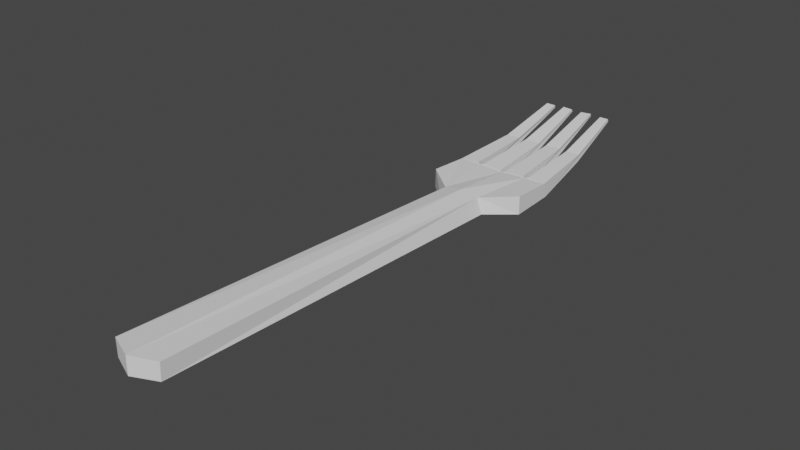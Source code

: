 # Source: LudumDareFork.blend  (saved by Blender 3.4.6; exported with 4.5.12 LTS)
import bpy
from mathutils import Matrix  # noqa: F401  (used for matrix-valued properties, if any)

bpy.ops.wm.read_factory_settings(use_empty=True)
scene = bpy.context.scene
scene.name = 'Scene'

# ---- collections
col_collection = bpy.data.collections.new('Collection'); scene.collection.children.link(col_collection)

# ---- world
world_world = bpy.data.worlds.new('World'); scene.world = world_world
world_world.use_nodes = True; world_world.node_tree.nodes.clear()
_N = world_world.node_tree.nodes; _L = world_world.node_tree.links
n0 = _N.new('ShaderNodeOutputWorld'); n0.name = 'World Output'; n0.location = (300, 300)
n1 = _N.new('ShaderNodeBackground'); n1.name = 'Background'; n1.location = (10, 300)
n1.inputs[0].default_value = (0.05088, 0.05088, 0.05088, 1.0)
_L.new(n1.outputs[0], n0.inputs[0])
n0.is_active_output = True
world_world.color = (0.05088, 0.05088, 0.05088)
world_world.use_sun_shadow = False
world_world.sun_shadow_jitter_overblur = 0.0

# ---- meshes
me_cylinder_002 = bpy.data.meshes.new('Cylinder.002')
me_cylinder_002.from_pydata([(0.02606, -0.1499, 0.02633), (0.002319, -0.1506, 0.03118), (-0.02315, -0.1505, 0.02632), (0.03081, -0.6482, 0.04501), (0.0001679, -0.6631, 0.0472), (-0.03483, -0.6482, 0.04502), (0.03242, -0.1489, 0.004737), (0.002379, -0.1558, 0.002933), (-0.02952, -0.1496, 0.00134), (-0.03556, -0.055, 0.001534), (-0.0004437, -0.05371, 0.0006775), (0.03364, -0.05311, 0.00108), (-0.03478, -0.06029, 0.02365), (-0.0001412, -0.06002, 0.02218), (0.03452, -0.05841, 0.02324), (0.02986, -0.6485, 0.02248), (0.0001633, -0.6633, 0.02372), (-0.03391, -0.6486, 0.02251), (0.06594, -0.1156, 0.002691), (0.06262, -0.05117, 0.002183), (0.06591, -0.1158, 0.02769), (0.06314, -0.0568, 0.02264), (-0.06421, -0.1174, 0.02765), (-0.06469, -0.06041, 0.02344), (-0.06529, -0.05478, 0.003015), (-0.06496, -0.1172, 0.002636), (-0.0392, -0.05876, 0.02429), (-0.04182, -0.05268, 0.002787), (0.03755, -0.05034, 0.001927), (0.03815, -0.05671, 0.02381), (0.0306, -0.05663, 0.02367), (0.02966, -0.05066, 0.001813), (0.00347, -0.05098, 0.001619), (0.003468, -0.05809, 0.02291), (-0.03099, -0.05842, 0.02412), (-0.003828, -0.05828, 0.02291), (-0.004497, -0.0512, 0.001646), (-0.03157, -0.05232, 0.00227), (-0.03937, 0.1251, 0.05056), (-0.03978, 0.1267, 0.04657), (-0.05228, 0.1249, 0.0507), (-0.05287, 0.1265, 0.04667), (0.03399, 0.1258, 0.05074), (0.03325, 0.1273, 0.04675), (0.04616, 0.1277, 0.04666), (0.04628, 0.1261, 0.05069), (0.01909, 0.1257, 0.0519), (0.0186, 0.1272, 0.04794), (0.004104, 0.1246, 0.05109), (0.004077, 0.1272, 0.04757), (-0.02478, 0.1251, 0.05171), (-0.01097, 0.1245, 0.05129), (-0.02554, 0.1264, 0.04838), (-0.01112, 0.127, 0.04778), (-0.02759, 0.03679, 0.02986), (-0.03894, 0.03686, 0.02899), (-0.02809, 0.03896, 0.01828), (-0.05856, 0.03842, 0.01851), (-0.0071, 0.03737, 0.02903), (0.03585, 0.03995, 0.01752), (0.05498, 0.03823, 0.02877), (0.02519, 0.03782, 0.0294), (-0.05811, 0.0365, 0.02877), (0.004144, 0.03749, 0.02884), (0.03641, 0.03777, 0.02918), (0.05499, 0.03731, 0.01903), (0.004226, 0.03655, 0.01817), (0.02492, 0.03559, 0.01825), (-0.04043, 0.03764, 0.01869), (-0.007215, 0.03788, 0.01866)], [], [(1, 2, 5, 4), (0, 1, 4, 3), (7, 16, 17, 8), (6, 15, 16, 7), (2, 1, 13, 12), (6, 7, 10, 11), (0, 6, 18, 20), (1, 0, 14, 13), (7, 8, 9, 10), (30, 31, 67, 47, 46, 61), (3, 4, 16, 15), (4, 5, 17, 16), (5, 2, 8, 17), (0, 3, 15, 6), (20, 18, 19, 21), (6, 11, 19, 18), (23, 26, 55, 62), (14, 0, 20, 21), (25, 22, 23, 24), (2, 12, 23, 22), (8, 2, 22, 25), (9, 8, 25, 24), (28, 29, 64, 59), (26, 27, 68, 39, 38, 55), (12, 9, 27, 26), (9, 24, 27), (23, 12, 26), (11, 14, 29, 28), (14, 21, 29), (19, 11, 28), (14, 11, 31, 30), (11, 10, 32, 31), (10, 13, 33, 32), (13, 14, 30, 33), (12, 13, 35, 34), (13, 10, 36, 35), (10, 9, 37, 36), (9, 12, 34, 37), (38, 39, 41, 40), (43, 42, 45, 44), (46, 47, 49, 48), (50, 51, 53, 52), (19, 28, 59, 65), (34, 35, 58, 54), (27, 24, 57, 68), (33, 30, 61, 63), (29, 21, 60, 64), (37, 34, 54, 56), (24, 23, 62, 57), (31, 32, 66, 67), (21, 19, 65, 44, 45, 60), (35, 36, 69, 53, 51, 58), (32, 33, 63, 48, 49, 66), (36, 37, 56, 69), (57, 62, 40, 41), (63, 61, 46, 48), (59, 64, 42, 43), (64, 60, 45, 42), (54, 58, 51, 50), (62, 55, 38, 40), (56, 54, 50, 52), (65, 59, 43, 44), (68, 57, 41, 39), (67, 66, 49, 47), (69, 56, 52, 53)])
_uv = me_cylinder_002.uv_layers.new(name='UVMap')
_uv.uv.foreach_set('vector', [0.25, 0.01, 0.1582, 0.02827, 0.1582, 0.02827, 0.25, 0.01, 0.3418, 0.02827, 0.25, 0.01, 0.25, 0.01, 0.3418, 0.02827, 0.25, 0.01, 0.25, 0.01, 0.1582, 0.02827, 0.1582, 0.02827, 0.3418, 0.02827, 0.3418, 0.02827, 0.25, 0.01, 0.25, 0.01, 0.1582, 0.02827, 0.25, 0.01, 0.25, 0.01, 0.1582, 0.02827, 0.3418, 0.02827, 0.25, 0.01, 0.25, 0.01, 0.3418, 0.02827, 0.3418, 0.02827, 0.3418, 0.02827, 0.3418, 0.02827, 0.3418, 0.02827, 0.25, 0.01, 0.3418, 0.02827, 0.3418, 0.02827, 0.25, 0.01, 0.25, 0.01, 0.1582, 0.02827, 0.1582, 0.02827, 0.25, 0.01, 0.3247, 0.02485, 0.3245, 0.02481, 0.3245, 0.02481, 0.3245, 0.02481, 0.3247, 0.02485, 0.3247, 0.02485, 0.3418, 0.02827, 0.25, 0.01, 0.25, 0.01, 0.3418, 0.02827, 0.25, 0.01, 0.1582, 0.02827, 0.1582, 0.02827, 0.25, 0.01, 0.1582, 0.02827, 0.1582, 0.02827, 0.1582, 0.02827, 0.1582, 0.02827, 0.3418, 0.02827, 0.3418, 0.02827, 0.3418, 0.02827, 0.3418, 0.02827, 0.3418, 0.02827, 0.3418, 0.02827, 0.3418, 0.02827, 0.3418, 0.02827, 0.3418, 0.02827, 0.3418, 0.02827, 0.3418, 0.02827, 0.3418, 0.02827, 0.0, 0.0, 0.0, 0.0, 0.0, 0.0, 0.0, 0.0, 0.3418, 0.02827, 0.3418, 0.02827, 0.3418, 0.02827, 0.3418, 0.02827, 0.1582, 0.02827, 0.1582, 0.02827, 0.1582, 0.02827, 0.1582, 0.02827, 0.1582, 0.02827, 0.1582, 0.02827, 0.1582, 0.02827, 0.1582, 0.02827, 0.1582, 0.02827, 0.1582, 0.02827, 0.1582, 0.02827, 0.1582, 0.02827, 0.1582, 0.02827, 0.1582, 0.02827, 0.1582, 0.02827, 0.1582, 0.02827, 0.0, 0.0, 0.0, 0.0, 0.0, 0.0, 0.0, 0.0, 0.0, 0.0, 0.0, 0.0, 0.0, 0.0, 0.0, 0.0, 0.0, 0.0, 0.0, 0.0, 0.0, 0.0, 0.0, 0.0, 0.0, 0.0, 0.0, 0.0, 0.0, 0.0, 0.0, 0.0, 0.0, 0.0, 0.0, 0.0, 0.0, 0.0, 0.0, 0.0, 0.0, 0.0, 0.0, 0.0, 0.0, 0.0, 0.0, 0.0, 0.0, 0.0, 0.0, 0.0, 0.0, 0.0, 0.0, 0.0, 0.0, 0.0, 0.0, 0.0, 0.3418, 0.02827, 0.3418, 0.02827, 0.3245, 0.02481, 0.3247, 0.02485, 0.3418, 0.02827, 0.25, 0.01, 0.2674, 0.01346, 0.3245, 0.02481, 0.25, 0.01, 0.25, 0.01, 0.2672, 0.01342, 0.2674, 0.01346, 0.25, 0.01, 0.3418, 0.02827, 0.3247, 0.02485, 0.2672, 0.01342, 0.1582, 0.02827, 0.25, 0.01, 0.2356, 0.01286, 0.1725, 0.02541, 0.25, 0.01, 0.25, 0.01, 0.2357, 0.01284, 0.2356, 0.01286, 0.25, 0.01, 0.1582, 0.02827, 0.1724, 0.02543, 0.2357, 0.01284, 0.1582, 0.02827, 0.1582, 0.02827, 0.1725, 0.02541, 0.1724, 0.02543, 0.0, 0.0, 0.0, 0.0, 0.0, 0.0, 0.0, 0.0, 0.0, 0.0, 0.0, 0.0, 0.0, 0.0, 0.0, 0.0, 0.3247, 0.02485, 0.3245, 0.02481, 0.2674, 0.01346, 0.2672, 0.01342, 0.1725, 0.02541, 0.2356, 0.01286, 0.2357, 0.01284, 0.1724, 0.02543, 0.0, 0.0, 0.0, 0.0, 0.0, 0.0, 0.0, 0.0, 0.1725, 0.02541, 0.2356, 0.01286, 0.2356, 0.01286, 0.1725, 0.02541, 0.0, 0.0, 0.0, 0.0, 0.0, 0.0, 0.0, 0.0, 0.2672, 0.01342, 0.3247, 0.02485, 0.3247, 0.02485, 0.2672, 0.01342, 0.0, 0.0, 0.0, 0.0, 0.0, 0.0, 0.0, 0.0, 0.1724, 0.02543, 0.1725, 0.02541, 0.1725, 0.02541, 0.1724, 0.02543, 0.0, 0.0, 0.0, 0.0, 0.0, 0.0, 0.0, 0.0, 0.3245, 0.02481, 0.2674, 0.01346, 0.2674, 0.01346, 0.3245, 0.02481, 0.0, 0.0, 0.0, 0.0, 0.0, 0.0, 0.0, 0.0, 0.0, 0.0, 0.0, 0.0, 0.2356, 0.01286, 0.2357, 0.01284, 0.2357, 0.01284, 0.2357, 0.01284, 0.2356, 0.01286, 0.2356, 0.01286, 0.2674, 0.01346, 0.2672, 0.01342, 0.2672, 0.01342, 0.2672, 0.01342, 0.2674, 0.01346, 0.2674, 0.01346, 0.2357, 0.01284, 0.1724, 0.02543, 0.1724, 0.02543, 0.2357, 0.01284, 0.0, 0.0, 0.0, 0.0, 0.0, 0.0, 0.0, 0.0, 0.2672, 0.01342, 0.3247, 0.02485, 0.3247, 0.02485, 0.2672, 0.01342, 0.0, 0.0, 0.0, 0.0, 0.0, 0.0, 0.0, 0.0, 0.0, 0.0, 0.0, 0.0, 0.0, 0.0, 0.0, 0.0, 0.1725, 0.02541, 0.2356, 0.01286, 0.2356, 0.01286, 0.1725, 0.02541, 0.0, 0.0, 0.0, 0.0, 0.0, 0.0, 0.0, 0.0, 0.1724, 0.02543, 0.1725, 0.02541, 0.1725, 0.02541, 0.1724, 0.02543, 0.0, 0.0, 0.0, 0.0, 0.0, 0.0, 0.0, 0.0, 0.0, 0.0, 0.0, 0.0, 0.0, 0.0, 0.0, 0.0, 0.3245, 0.02481, 0.2674, 0.01346, 0.2674, 0.01346, 0.3245, 0.02481, 0.2357, 0.01284, 0.1724, 0.02543, 0.1724, 0.02543, 0.2357, 0.01284])
me_cylinder_002.update()

# ---- objects
ob_fork = bpy.data.objects.new('Fork', me_cylinder_002)

# ---- transforms, parenting, visibility, modifiers, constraints
ob_fork.location = (0.0, 0.0, 0.0)
ob_fork.scale = (0.2624, 0.2624, 0.2624)

# ---- collection membership
col_collection.objects.link(ob_fork)

# ---- scene / render settings (as saved in the file)
scene.frame_start = 1; scene.frame_end = 250; scene.frame_set(1)
scene.render.engine = 'BLENDER_EEVEE_NEXT'
scene.cycles.sampling_pattern = 'TABULATED_SOBOL'
scene.cycles.use_light_tree = False
scene.view_settings.view_transform = 'Filmic'
bpy.context.view_layer.update()

# ---- added for rendering (the .blend has no active camera and no usable light): camera, sun
cam_auto = bpy.data.cameras.new('AutoCamera')
cam_auto.lens = 50.0
cam_auto.sensor_width = 36.0
cam_auto.clip_end = 1000.0
ob_auto_camera = bpy.data.objects.new('AutoCamera', cam_auto)
scene.collection.objects.link(ob_auto_camera)
ob_auto_camera.location = (0.195136, -0.30432, 0.162938)
ob_auto_camera.rotation_euler = (1.09748, -7.21219e-08, 0.694738)
scene.camera = ob_auto_camera
light_auto_sun = bpy.data.lights.new('AutoSun', 'SUN')
light_auto_sun.energy = 3.0
light_auto_sun.angle = 0.0523599
ob_auto_sun = bpy.data.objects.new('AutoSun', light_auto_sun)
scene.collection.objects.link(ob_auto_sun)
ob_auto_sun.rotation_euler = (0.872665, 0.174533, 0.523599)
bpy.context.view_layer.update()

